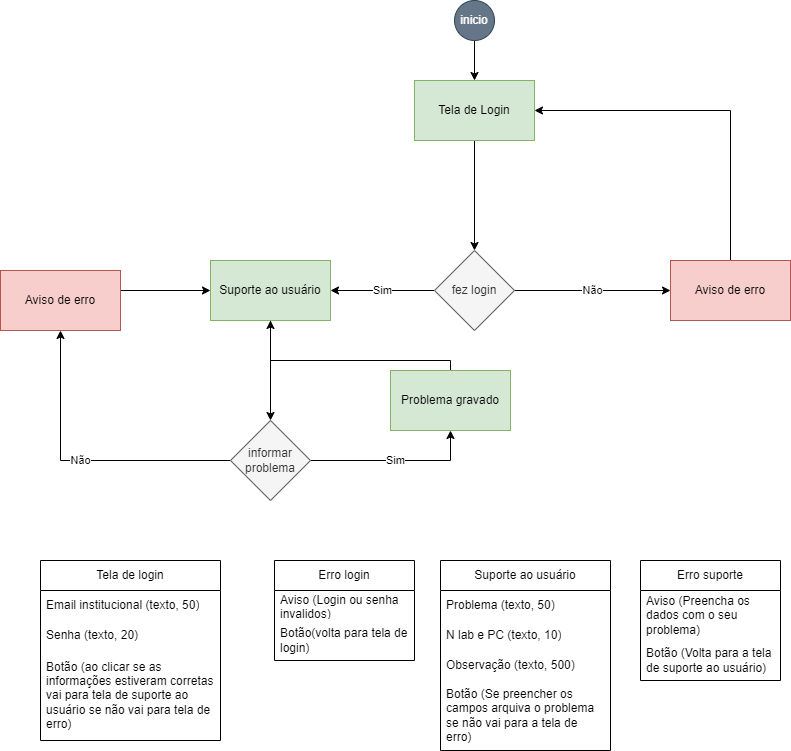

The diagram above was exported from draw.io. Its source (the exported page's mxGraphModel, read from the mxfile embedded in the PNG):
<mxGraphModel dx="1114" dy="600" grid="1" gridSize="10" guides="1" tooltips="1" connect="1" arrows="1" fold="1" page="1" pageScale="1" pageWidth="827" pageHeight="1169" math="0" shadow="0">
  <root>
    <mxCell id="0" />
    <mxCell id="1" parent="0" />
    <mxCell id="iCl6kHJkR0KwwR-4IeKD-9" style="edgeStyle=orthogonalEdgeStyle;rounded=0;orthogonalLoop=1;jettySize=auto;html=1;" edge="1" parent="1" source="iCl6kHJkR0KwwR-4IeKD-1" target="iCl6kHJkR0KwwR-4IeKD-4">
      <mxGeometry relative="1" as="geometry" />
    </mxCell>
    <mxCell id="iCl6kHJkR0KwwR-4IeKD-1" value="Tela de Login" style="rounded=0;whiteSpace=wrap;html=1;fillColor=#d5e8d4;strokeColor=#82b366;" vertex="1" parent="1">
      <mxGeometry x="424" y="160" width="120" height="60" as="geometry" />
    </mxCell>
    <mxCell id="iCl6kHJkR0KwwR-4IeKD-3" style="edgeStyle=orthogonalEdgeStyle;rounded=0;orthogonalLoop=1;jettySize=auto;html=1;" edge="1" parent="1" source="iCl6kHJkR0KwwR-4IeKD-2" target="iCl6kHJkR0KwwR-4IeKD-1">
      <mxGeometry relative="1" as="geometry" />
    </mxCell>
    <mxCell id="iCl6kHJkR0KwwR-4IeKD-2" value="inicio" style="ellipse;whiteSpace=wrap;html=1;aspect=fixed;fillColor=#647687;fontColor=#ffffff;strokeColor=#314354;" vertex="1" parent="1">
      <mxGeometry x="464" y="80" width="40" height="40" as="geometry" />
    </mxCell>
    <mxCell id="iCl6kHJkR0KwwR-4IeKD-10" value="Não" style="edgeStyle=orthogonalEdgeStyle;rounded=0;orthogonalLoop=1;jettySize=auto;html=1;entryX=0;entryY=0.5;entryDx=0;entryDy=0;" edge="1" parent="1" source="iCl6kHJkR0KwwR-4IeKD-4" target="iCl6kHJkR0KwwR-4IeKD-6">
      <mxGeometry relative="1" as="geometry" />
    </mxCell>
    <mxCell id="iCl6kHJkR0KwwR-4IeKD-12" value="Sim" style="edgeStyle=orthogonalEdgeStyle;rounded=0;orthogonalLoop=1;jettySize=auto;html=1;" edge="1" parent="1" source="iCl6kHJkR0KwwR-4IeKD-4" target="iCl6kHJkR0KwwR-4IeKD-11">
      <mxGeometry relative="1" as="geometry" />
    </mxCell>
    <mxCell id="iCl6kHJkR0KwwR-4IeKD-4" value="fez login" style="rhombus;whiteSpace=wrap;html=1;fillColor=#f5f5f5;fontColor=#333333;strokeColor=#666666;" vertex="1" parent="1">
      <mxGeometry x="444" y="330" width="80" height="80" as="geometry" />
    </mxCell>
    <mxCell id="iCl6kHJkR0KwwR-4IeKD-13" style="edgeStyle=orthogonalEdgeStyle;rounded=0;orthogonalLoop=1;jettySize=auto;html=1;entryX=1;entryY=0.5;entryDx=0;entryDy=0;" edge="1" parent="1" source="iCl6kHJkR0KwwR-4IeKD-6" target="iCl6kHJkR0KwwR-4IeKD-1">
      <mxGeometry relative="1" as="geometry">
        <Array as="points">
          <mxPoint x="740" y="190" />
        </Array>
      </mxGeometry>
    </mxCell>
    <mxCell id="iCl6kHJkR0KwwR-4IeKD-6" value="Aviso de erro" style="rounded=0;whiteSpace=wrap;html=1;fillColor=#f8cecc;strokeColor=#b85450;" vertex="1" parent="1">
      <mxGeometry x="680" y="340" width="120" height="60" as="geometry" />
    </mxCell>
    <mxCell id="iCl6kHJkR0KwwR-4IeKD-16" value="" style="edgeStyle=orthogonalEdgeStyle;rounded=0;orthogonalLoop=1;jettySize=auto;html=1;" edge="1" parent="1" source="iCl6kHJkR0KwwR-4IeKD-11" target="iCl6kHJkR0KwwR-4IeKD-15">
      <mxGeometry relative="1" as="geometry" />
    </mxCell>
    <mxCell id="iCl6kHJkR0KwwR-4IeKD-11" value="Suporte ao usuá&lt;span style=&quot;background-color: initial;&quot;&gt;rio&lt;/span&gt;" style="whiteSpace=wrap;html=1;fillColor=#d5e8d4;strokeColor=#82b366;" vertex="1" parent="1">
      <mxGeometry x="220" y="340" width="120" height="60" as="geometry" />
    </mxCell>
    <mxCell id="iCl6kHJkR0KwwR-4IeKD-18" value="Não" style="edgeStyle=orthogonalEdgeStyle;rounded=0;orthogonalLoop=1;jettySize=auto;html=1;entryX=0.5;entryY=1;entryDx=0;entryDy=0;" edge="1" parent="1" source="iCl6kHJkR0KwwR-4IeKD-15" target="iCl6kHJkR0KwwR-4IeKD-17">
      <mxGeometry relative="1" as="geometry">
        <mxPoint x="70" y="440" as="targetPoint" />
      </mxGeometry>
    </mxCell>
    <mxCell id="iCl6kHJkR0KwwR-4IeKD-24" value="Sim" style="edgeStyle=orthogonalEdgeStyle;rounded=0;orthogonalLoop=1;jettySize=auto;html=1;entryX=0.5;entryY=1;entryDx=0;entryDy=0;" edge="1" parent="1" source="iCl6kHJkR0KwwR-4IeKD-15" target="iCl6kHJkR0KwwR-4IeKD-20">
      <mxGeometry relative="1" as="geometry">
        <mxPoint as="offset" />
      </mxGeometry>
    </mxCell>
    <mxCell id="iCl6kHJkR0KwwR-4IeKD-15" value="informar problema" style="rhombus;whiteSpace=wrap;html=1;fillColor=#f5f5f5;fontColor=#333333;strokeColor=#666666;" vertex="1" parent="1">
      <mxGeometry x="240" y="500" width="80" height="80" as="geometry" />
    </mxCell>
    <mxCell id="iCl6kHJkR0KwwR-4IeKD-19" style="edgeStyle=orthogonalEdgeStyle;rounded=0;orthogonalLoop=1;jettySize=auto;html=1;entryX=0;entryY=0.5;entryDx=0;entryDy=0;" edge="1" parent="1" source="iCl6kHJkR0KwwR-4IeKD-17" target="iCl6kHJkR0KwwR-4IeKD-11">
      <mxGeometry relative="1" as="geometry">
        <Array as="points">
          <mxPoint x="80" y="370" />
        </Array>
      </mxGeometry>
    </mxCell>
    <mxCell id="iCl6kHJkR0KwwR-4IeKD-17" value="Aviso de erro" style="whiteSpace=wrap;html=1;fillColor=#f8cecc;strokeColor=#b85450;" vertex="1" parent="1">
      <mxGeometry x="10" y="350" width="120" height="60" as="geometry" />
    </mxCell>
    <mxCell id="iCl6kHJkR0KwwR-4IeKD-22" style="edgeStyle=orthogonalEdgeStyle;rounded=0;orthogonalLoop=1;jettySize=auto;html=1;entryX=0.5;entryY=1;entryDx=0;entryDy=0;exitX=0.5;exitY=0;exitDx=0;exitDy=0;" edge="1" parent="1" source="iCl6kHJkR0KwwR-4IeKD-20" target="iCl6kHJkR0KwwR-4IeKD-11">
      <mxGeometry relative="1" as="geometry">
        <Array as="points">
          <mxPoint x="460" y="440" />
          <mxPoint x="280" y="440" />
        </Array>
      </mxGeometry>
    </mxCell>
    <mxCell id="iCl6kHJkR0KwwR-4IeKD-20" value="Problema gravado" style="whiteSpace=wrap;html=1;fillColor=#d5e8d4;strokeColor=#82b366;" vertex="1" parent="1">
      <mxGeometry x="400" y="450" width="120" height="60" as="geometry" />
    </mxCell>
    <mxCell id="iCl6kHJkR0KwwR-4IeKD-26" value="Tela de login" style="swimlane;fontStyle=0;childLayout=stackLayout;horizontal=1;startSize=30;horizontalStack=0;resizeParent=1;resizeParentMax=0;resizeLast=0;collapsible=1;marginBottom=0;whiteSpace=wrap;html=1;" vertex="1" parent="1">
      <mxGeometry x="50" y="640" width="180" height="180" as="geometry" />
    </mxCell>
    <mxCell id="iCl6kHJkR0KwwR-4IeKD-27" value="Email institucional (texto, 50)" style="text;strokeColor=none;fillColor=none;align=left;verticalAlign=middle;spacingLeft=4;spacingRight=4;overflow=hidden;points=[[0,0.5],[1,0.5]];portConstraint=eastwest;rotatable=0;whiteSpace=wrap;html=1;" vertex="1" parent="iCl6kHJkR0KwwR-4IeKD-26">
      <mxGeometry y="30" width="180" height="30" as="geometry" />
    </mxCell>
    <mxCell id="iCl6kHJkR0KwwR-4IeKD-28" value="Senha (texto, 20)" style="text;strokeColor=none;fillColor=none;align=left;verticalAlign=middle;spacingLeft=4;spacingRight=4;overflow=hidden;points=[[0,0.5],[1,0.5]];portConstraint=eastwest;rotatable=0;whiteSpace=wrap;html=1;" vertex="1" parent="iCl6kHJkR0KwwR-4IeKD-26">
      <mxGeometry y="60" width="180" height="30" as="geometry" />
    </mxCell>
    <mxCell id="iCl6kHJkR0KwwR-4IeKD-29" value="Botão (ao clicar se as informações estiveram corretas vai para tela de suporte ao usuário se não vai para tela de erro)" style="text;strokeColor=none;fillColor=none;align=left;verticalAlign=middle;spacingLeft=4;spacingRight=4;overflow=hidden;points=[[0,0.5],[1,0.5]];portConstraint=eastwest;rotatable=0;whiteSpace=wrap;html=1;" vertex="1" parent="iCl6kHJkR0KwwR-4IeKD-26">
      <mxGeometry y="90" width="180" height="90" as="geometry" />
    </mxCell>
    <mxCell id="iCl6kHJkR0KwwR-4IeKD-30" value="Erro login" style="swimlane;fontStyle=0;childLayout=stackLayout;horizontal=1;startSize=30;horizontalStack=0;resizeParent=1;resizeParentMax=0;resizeLast=0;collapsible=1;marginBottom=0;whiteSpace=wrap;html=1;" vertex="1" parent="1">
      <mxGeometry x="284" y="640" width="140" height="100" as="geometry" />
    </mxCell>
    <mxCell id="iCl6kHJkR0KwwR-4IeKD-31" value="Aviso (Login ou senha invalidos)" style="text;strokeColor=none;fillColor=none;align=left;verticalAlign=middle;spacingLeft=4;spacingRight=4;overflow=hidden;points=[[0,0.5],[1,0.5]];portConstraint=eastwest;rotatable=0;whiteSpace=wrap;html=1;" vertex="1" parent="iCl6kHJkR0KwwR-4IeKD-30">
      <mxGeometry y="30" width="140" height="30" as="geometry" />
    </mxCell>
    <mxCell id="iCl6kHJkR0KwwR-4IeKD-32" value="Botão(volta para tela de login)" style="text;strokeColor=none;fillColor=none;align=left;verticalAlign=middle;spacingLeft=4;spacingRight=4;overflow=hidden;points=[[0,0.5],[1,0.5]];portConstraint=eastwest;rotatable=0;whiteSpace=wrap;html=1;" vertex="1" parent="iCl6kHJkR0KwwR-4IeKD-30">
      <mxGeometry y="60" width="140" height="40" as="geometry" />
    </mxCell>
    <mxCell id="iCl6kHJkR0KwwR-4IeKD-34" value="Suporte ao usuário" style="swimlane;fontStyle=0;childLayout=stackLayout;horizontal=1;startSize=30;horizontalStack=0;resizeParent=1;resizeParentMax=0;resizeLast=0;collapsible=1;marginBottom=0;whiteSpace=wrap;html=1;" vertex="1" parent="1">
      <mxGeometry x="450" y="640" width="170" height="190" as="geometry" />
    </mxCell>
    <mxCell id="iCl6kHJkR0KwwR-4IeKD-35" value="Problema (texto, 50)" style="text;strokeColor=none;fillColor=none;align=left;verticalAlign=middle;spacingLeft=4;spacingRight=4;overflow=hidden;points=[[0,0.5],[1,0.5]];portConstraint=eastwest;rotatable=0;whiteSpace=wrap;html=1;" vertex="1" parent="iCl6kHJkR0KwwR-4IeKD-34">
      <mxGeometry y="30" width="170" height="30" as="geometry" />
    </mxCell>
    <mxCell id="iCl6kHJkR0KwwR-4IeKD-36" value="N lab e PC (texto, 10)" style="text;strokeColor=none;fillColor=none;align=left;verticalAlign=middle;spacingLeft=4;spacingRight=4;overflow=hidden;points=[[0,0.5],[1,0.5]];portConstraint=eastwest;rotatable=0;whiteSpace=wrap;html=1;" vertex="1" parent="iCl6kHJkR0KwwR-4IeKD-34">
      <mxGeometry y="60" width="170" height="30" as="geometry" />
    </mxCell>
    <mxCell id="iCl6kHJkR0KwwR-4IeKD-37" value="Observação (texto, 500)" style="text;strokeColor=none;fillColor=none;align=left;verticalAlign=middle;spacingLeft=4;spacingRight=4;overflow=hidden;points=[[0,0.5],[1,0.5]];portConstraint=eastwest;rotatable=0;whiteSpace=wrap;html=1;" vertex="1" parent="iCl6kHJkR0KwwR-4IeKD-34">
      <mxGeometry y="90" width="170" height="30" as="geometry" />
    </mxCell>
    <mxCell id="iCl6kHJkR0KwwR-4IeKD-39" value="Botão (Se preencher os campos arquiva o problema se não vai para a tela de erro)" style="text;strokeColor=none;fillColor=none;align=left;verticalAlign=middle;spacingLeft=4;spacingRight=4;overflow=hidden;points=[[0,0.5],[1,0.5]];portConstraint=eastwest;rotatable=0;whiteSpace=wrap;html=1;" vertex="1" parent="iCl6kHJkR0KwwR-4IeKD-34">
      <mxGeometry y="120" width="170" height="70" as="geometry" />
    </mxCell>
    <mxCell id="iCl6kHJkR0KwwR-4IeKD-40" value="Erro suporte" style="swimlane;fontStyle=0;childLayout=stackLayout;horizontal=1;startSize=30;horizontalStack=0;resizeParent=1;resizeParentMax=0;resizeLast=0;collapsible=1;marginBottom=0;whiteSpace=wrap;html=1;" vertex="1" parent="1">
      <mxGeometry x="650" y="640" width="140" height="120" as="geometry" />
    </mxCell>
    <mxCell id="iCl6kHJkR0KwwR-4IeKD-41" value="Aviso (Preencha os dados com o seu problema)" style="text;strokeColor=none;fillColor=none;align=left;verticalAlign=middle;spacingLeft=4;spacingRight=4;overflow=hidden;points=[[0,0.5],[1,0.5]];portConstraint=eastwest;rotatable=0;whiteSpace=wrap;html=1;" vertex="1" parent="iCl6kHJkR0KwwR-4IeKD-40">
      <mxGeometry y="30" width="140" height="50" as="geometry" />
    </mxCell>
    <mxCell id="iCl6kHJkR0KwwR-4IeKD-42" value="Botão (Volta para a tela de suporte ao usuário)" style="text;strokeColor=none;fillColor=none;align=left;verticalAlign=middle;spacingLeft=4;spacingRight=4;overflow=hidden;points=[[0,0.5],[1,0.5]];portConstraint=eastwest;rotatable=0;whiteSpace=wrap;html=1;" vertex="1" parent="iCl6kHJkR0KwwR-4IeKD-40">
      <mxGeometry y="80" width="140" height="40" as="geometry" />
    </mxCell>
  </root>
</mxGraphModel>